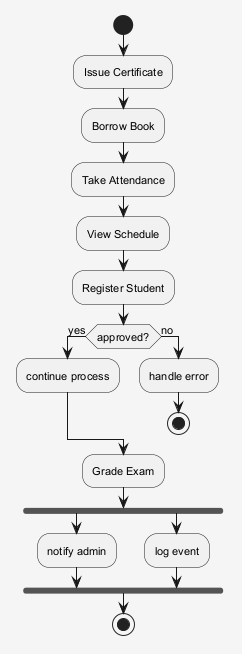

The diagram above was rendered by PlantUML. Its source (embedded in the PNG):
@startuml
skinparam shadowing false
skinparam backgroundColor #F5F5F5
skinparam defaultFontSize 11
start
:Issue Certificate;
:Borrow Book;
:Take Attendance;
:View Schedule;
:Register Student;
if (approved?) then (yes)
:continue process;
else (no)
:handle error;
stop
endif
:Grade Exam;
fork
:notify admin;
fork again
:log event;
end fork
stop
@enduml